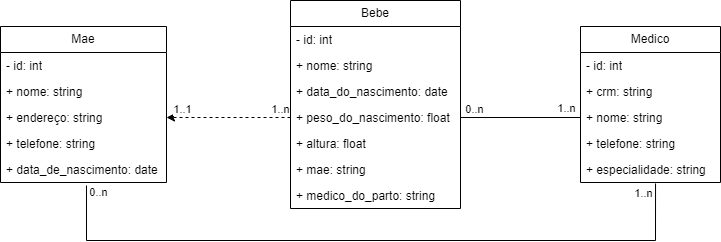

The diagram above was exported from draw.io. Its source (the exported page's mxGraphModel, read from the mxfile embedded in the PNG):
<mxGraphModel dx="1434" dy="782" grid="1" gridSize="10" guides="1" tooltips="1" connect="1" arrows="1" fold="1" page="1" pageScale="1" pageWidth="827" pageHeight="1169" math="0" shadow="0">
  <root>
    <mxCell id="0" />
    <mxCell id="1" parent="0" />
    <mxCell id="KPyAopmLI1-yy_V0-ECp-1" value="Medico" style="swimlane;fontStyle=0;childLayout=stackLayout;horizontal=1;startSize=26;fillColor=none;horizontalStack=0;resizeParent=1;resizeParentMax=0;resizeLast=0;collapsible=1;marginBottom=0;whiteSpace=wrap;html=1;" vertex="1" parent="1">
      <mxGeometry x="640" y="186" width="140" height="156" as="geometry" />
    </mxCell>
    <mxCell id="KPyAopmLI1-yy_V0-ECp-2" value="- id: int" style="text;strokeColor=none;fillColor=none;align=left;verticalAlign=top;spacingLeft=4;spacingRight=4;overflow=hidden;rotatable=0;points=[[0,0.5],[1,0.5]];portConstraint=eastwest;whiteSpace=wrap;html=1;" vertex="1" parent="KPyAopmLI1-yy_V0-ECp-1">
      <mxGeometry y="26" width="140" height="26" as="geometry" />
    </mxCell>
    <mxCell id="KPyAopmLI1-yy_V0-ECp-3" value="+ crm: string" style="text;strokeColor=none;fillColor=none;align=left;verticalAlign=top;spacingLeft=4;spacingRight=4;overflow=hidden;rotatable=0;points=[[0,0.5],[1,0.5]];portConstraint=eastwest;whiteSpace=wrap;html=1;" vertex="1" parent="KPyAopmLI1-yy_V0-ECp-1">
      <mxGeometry y="52" width="140" height="26" as="geometry" />
    </mxCell>
    <mxCell id="KPyAopmLI1-yy_V0-ECp-4" value="+ nome: string" style="text;strokeColor=none;fillColor=none;align=left;verticalAlign=top;spacingLeft=4;spacingRight=4;overflow=hidden;rotatable=0;points=[[0,0.5],[1,0.5]];portConstraint=eastwest;whiteSpace=wrap;html=1;" vertex="1" parent="KPyAopmLI1-yy_V0-ECp-1">
      <mxGeometry y="78" width="140" height="26" as="geometry" />
    </mxCell>
    <mxCell id="KPyAopmLI1-yy_V0-ECp-5" value="+ telefone:&amp;nbsp;string" style="text;strokeColor=none;fillColor=none;align=left;verticalAlign=top;spacingLeft=4;spacingRight=4;overflow=hidden;rotatable=0;points=[[0,0.5],[1,0.5]];portConstraint=eastwest;whiteSpace=wrap;html=1;" vertex="1" parent="KPyAopmLI1-yy_V0-ECp-1">
      <mxGeometry y="104" width="140" height="26" as="geometry" />
    </mxCell>
    <mxCell id="KPyAopmLI1-yy_V0-ECp-6" value="+ especialidade: string" style="text;strokeColor=none;fillColor=none;align=left;verticalAlign=top;spacingLeft=4;spacingRight=4;overflow=hidden;rotatable=0;points=[[0,0.5],[1,0.5]];portConstraint=eastwest;whiteSpace=wrap;html=1;" vertex="1" parent="KPyAopmLI1-yy_V0-ECp-1">
      <mxGeometry y="130" width="140" height="26" as="geometry" />
    </mxCell>
    <mxCell id="KPyAopmLI1-yy_V0-ECp-43" style="edgeStyle=orthogonalEdgeStyle;rounded=0;orthogonalLoop=1;jettySize=auto;html=1;entryX=0.536;entryY=1.038;entryDx=0;entryDy=0;entryPerimeter=0;exitX=0.518;exitY=1.115;exitDx=0;exitDy=0;exitPerimeter=0;endArrow=none;endFill=0;" edge="1" parent="1" source="KPyAopmLI1-yy_V0-ECp-12" target="KPyAopmLI1-yy_V0-ECp-6">
      <mxGeometry relative="1" as="geometry">
        <Array as="points">
          <mxPoint x="146" y="400" />
          <mxPoint x="715" y="400" />
        </Array>
      </mxGeometry>
    </mxCell>
    <mxCell id="KPyAopmLI1-yy_V0-ECp-44" value="1..n" style="edgeLabel;html=1;align=center;verticalAlign=middle;resizable=0;points=[];" vertex="1" connectable="0" parent="KPyAopmLI1-yy_V0-ECp-43">
      <mxGeometry x="0.9601" y="2" relative="1" as="geometry">
        <mxPoint x="-11" y="-5" as="offset" />
      </mxGeometry>
    </mxCell>
    <mxCell id="KPyAopmLI1-yy_V0-ECp-45" value="0..n" style="edgeLabel;html=1;align=center;verticalAlign=middle;resizable=0;points=[];" vertex="1" connectable="0" parent="KPyAopmLI1-yy_V0-ECp-43">
      <mxGeometry x="-0.9701" y="1" relative="1" as="geometry">
        <mxPoint x="11" y="-3" as="offset" />
      </mxGeometry>
    </mxCell>
    <mxCell id="KPyAopmLI1-yy_V0-ECp-7" value="Mae" style="swimlane;fontStyle=0;childLayout=stackLayout;horizontal=1;startSize=26;fillColor=none;horizontalStack=0;resizeParent=1;resizeParentMax=0;resizeLast=0;collapsible=1;marginBottom=0;whiteSpace=wrap;html=1;" vertex="1" parent="1">
      <mxGeometry x="60" y="186" width="166" height="156" as="geometry" />
    </mxCell>
    <mxCell id="KPyAopmLI1-yy_V0-ECp-8" value="- id: int" style="text;strokeColor=none;fillColor=none;align=left;verticalAlign=top;spacingLeft=4;spacingRight=4;overflow=hidden;rotatable=0;points=[[0,0.5],[1,0.5]];portConstraint=eastwest;whiteSpace=wrap;html=1;" vertex="1" parent="KPyAopmLI1-yy_V0-ECp-7">
      <mxGeometry y="26" width="166" height="26" as="geometry" />
    </mxCell>
    <mxCell id="KPyAopmLI1-yy_V0-ECp-10" value="+ nome: string" style="text;strokeColor=none;fillColor=none;align=left;verticalAlign=top;spacingLeft=4;spacingRight=4;overflow=hidden;rotatable=0;points=[[0,0.5],[1,0.5]];portConstraint=eastwest;whiteSpace=wrap;html=1;" vertex="1" parent="KPyAopmLI1-yy_V0-ECp-7">
      <mxGeometry y="52" width="166" height="26" as="geometry" />
    </mxCell>
    <mxCell id="KPyAopmLI1-yy_V0-ECp-9" value="+ endereço: string" style="text;strokeColor=none;fillColor=none;align=left;verticalAlign=top;spacingLeft=4;spacingRight=4;overflow=hidden;rotatable=0;points=[[0,0.5],[1,0.5]];portConstraint=eastwest;whiteSpace=wrap;html=1;" vertex="1" parent="KPyAopmLI1-yy_V0-ECp-7">
      <mxGeometry y="78" width="166" height="26" as="geometry" />
    </mxCell>
    <mxCell id="KPyAopmLI1-yy_V0-ECp-11" value="+ telefone:&amp;nbsp;string" style="text;strokeColor=none;fillColor=none;align=left;verticalAlign=top;spacingLeft=4;spacingRight=4;overflow=hidden;rotatable=0;points=[[0,0.5],[1,0.5]];portConstraint=eastwest;whiteSpace=wrap;html=1;" vertex="1" parent="KPyAopmLI1-yy_V0-ECp-7">
      <mxGeometry y="104" width="166" height="26" as="geometry" />
    </mxCell>
    <mxCell id="KPyAopmLI1-yy_V0-ECp-12" value="+ data_de_nascimento: date" style="text;strokeColor=none;fillColor=none;align=left;verticalAlign=top;spacingLeft=4;spacingRight=4;overflow=hidden;rotatable=0;points=[[0,0.5],[1,0.5]];portConstraint=eastwest;whiteSpace=wrap;html=1;" vertex="1" parent="KPyAopmLI1-yy_V0-ECp-7">
      <mxGeometry y="130" width="166" height="26" as="geometry" />
    </mxCell>
    <mxCell id="KPyAopmLI1-yy_V0-ECp-13" value="Bebe" style="swimlane;fontStyle=0;childLayout=stackLayout;horizontal=1;startSize=26;fillColor=none;horizontalStack=0;resizeParent=1;resizeParentMax=0;resizeLast=0;collapsible=1;marginBottom=0;whiteSpace=wrap;html=1;" vertex="1" parent="1">
      <mxGeometry x="350" y="160" width="170" height="208" as="geometry" />
    </mxCell>
    <mxCell id="KPyAopmLI1-yy_V0-ECp-14" value="- id: int" style="text;strokeColor=none;fillColor=none;align=left;verticalAlign=top;spacingLeft=4;spacingRight=4;overflow=hidden;rotatable=0;points=[[0,0.5],[1,0.5]];portConstraint=eastwest;whiteSpace=wrap;html=1;" vertex="1" parent="KPyAopmLI1-yy_V0-ECp-13">
      <mxGeometry y="26" width="170" height="26" as="geometry" />
    </mxCell>
    <mxCell id="KPyAopmLI1-yy_V0-ECp-15" value="+ nome: string" style="text;strokeColor=none;fillColor=none;align=left;verticalAlign=top;spacingLeft=4;spacingRight=4;overflow=hidden;rotatable=0;points=[[0,0.5],[1,0.5]];portConstraint=eastwest;whiteSpace=wrap;html=1;" vertex="1" parent="KPyAopmLI1-yy_V0-ECp-13">
      <mxGeometry y="52" width="170" height="26" as="geometry" />
    </mxCell>
    <mxCell id="KPyAopmLI1-yy_V0-ECp-18" value="+ data_do_nascimento: date" style="text;strokeColor=none;fillColor=none;align=left;verticalAlign=top;spacingLeft=4;spacingRight=4;overflow=hidden;rotatable=0;points=[[0,0.5],[1,0.5]];portConstraint=eastwest;whiteSpace=wrap;html=1;" vertex="1" parent="KPyAopmLI1-yy_V0-ECp-13">
      <mxGeometry y="78" width="170" height="26" as="geometry" />
    </mxCell>
    <mxCell id="KPyAopmLI1-yy_V0-ECp-19" value="+ peso_do_nascimento: float" style="text;strokeColor=none;fillColor=none;align=left;verticalAlign=top;spacingLeft=4;spacingRight=4;overflow=hidden;rotatable=0;points=[[0,0.5],[1,0.5]];portConstraint=eastwest;whiteSpace=wrap;html=1;" vertex="1" parent="KPyAopmLI1-yy_V0-ECp-13">
      <mxGeometry y="104" width="170" height="26" as="geometry" />
    </mxCell>
    <mxCell id="KPyAopmLI1-yy_V0-ECp-16" value="+ altura: float" style="text;strokeColor=none;fillColor=none;align=left;verticalAlign=top;spacingLeft=4;spacingRight=4;overflow=hidden;rotatable=0;points=[[0,0.5],[1,0.5]];portConstraint=eastwest;whiteSpace=wrap;html=1;" vertex="1" parent="KPyAopmLI1-yy_V0-ECp-13">
      <mxGeometry y="130" width="170" height="26" as="geometry" />
    </mxCell>
    <mxCell id="KPyAopmLI1-yy_V0-ECp-17" value="+ mae: string" style="text;strokeColor=none;fillColor=none;align=left;verticalAlign=top;spacingLeft=4;spacingRight=4;overflow=hidden;rotatable=0;points=[[0,0.5],[1,0.5]];portConstraint=eastwest;whiteSpace=wrap;html=1;" vertex="1" parent="KPyAopmLI1-yy_V0-ECp-13">
      <mxGeometry y="156" width="170" height="26" as="geometry" />
    </mxCell>
    <mxCell id="KPyAopmLI1-yy_V0-ECp-20" value="+ medico_do_parto: string" style="text;strokeColor=none;fillColor=none;align=left;verticalAlign=top;spacingLeft=4;spacingRight=4;overflow=hidden;rotatable=0;points=[[0,0.5],[1,0.5]];portConstraint=eastwest;whiteSpace=wrap;html=1;" vertex="1" parent="KPyAopmLI1-yy_V0-ECp-13">
      <mxGeometry y="182" width="170" height="26" as="geometry" />
    </mxCell>
    <mxCell id="KPyAopmLI1-yy_V0-ECp-22" style="edgeStyle=orthogonalEdgeStyle;rounded=0;orthogonalLoop=1;jettySize=auto;html=1;entryX=1;entryY=0.5;entryDx=0;entryDy=0;dashed=1;exitX=0;exitY=0.5;exitDx=0;exitDy=0;" edge="1" parent="1" source="KPyAopmLI1-yy_V0-ECp-19" target="KPyAopmLI1-yy_V0-ECp-9">
      <mxGeometry relative="1" as="geometry" />
    </mxCell>
    <mxCell id="KPyAopmLI1-yy_V0-ECp-23" value="1..n" style="edgeLabel;html=1;align=center;verticalAlign=middle;resizable=0;points=[];" vertex="1" connectable="0" parent="KPyAopmLI1-yy_V0-ECp-22">
      <mxGeometry x="-0.8421" y="-2" relative="1" as="geometry">
        <mxPoint x="-1" y="-7" as="offset" />
      </mxGeometry>
    </mxCell>
    <mxCell id="KPyAopmLI1-yy_V0-ECp-24" value="1..1" style="edgeLabel;html=1;align=center;verticalAlign=middle;resizable=0;points=[];" vertex="1" connectable="0" parent="KPyAopmLI1-yy_V0-ECp-22">
      <mxGeometry x="0.7632" y="1" relative="1" as="geometry">
        <mxPoint y="-10" as="offset" />
      </mxGeometry>
    </mxCell>
    <mxCell id="KPyAopmLI1-yy_V0-ECp-29" style="edgeStyle=orthogonalEdgeStyle;rounded=0;orthogonalLoop=1;jettySize=auto;html=1;endArrow=none;endFill=0;entryX=1;entryY=0.5;entryDx=0;entryDy=0;exitX=0;exitY=0.5;exitDx=0;exitDy=0;" edge="1" parent="1" source="KPyAopmLI1-yy_V0-ECp-4" target="KPyAopmLI1-yy_V0-ECp-19">
      <mxGeometry relative="1" as="geometry" />
    </mxCell>
    <mxCell id="KPyAopmLI1-yy_V0-ECp-30" value="0..n" style="edgeLabel;html=1;align=center;verticalAlign=middle;resizable=0;points=[];" vertex="1" connectable="0" parent="KPyAopmLI1-yy_V0-ECp-29">
      <mxGeometry x="0.9365" relative="1" as="geometry">
        <mxPoint x="9" y="-9" as="offset" />
      </mxGeometry>
    </mxCell>
    <mxCell id="KPyAopmLI1-yy_V0-ECp-31" value="1..n" style="edgeLabel;html=1;align=center;verticalAlign=middle;resizable=0;points=[];" vertex="1" connectable="0" parent="KPyAopmLI1-yy_V0-ECp-29">
      <mxGeometry x="-0.9365" y="-1" relative="1" as="geometry">
        <mxPoint x="-11" y="-9" as="offset" />
      </mxGeometry>
    </mxCell>
  </root>
</mxGraphModel>